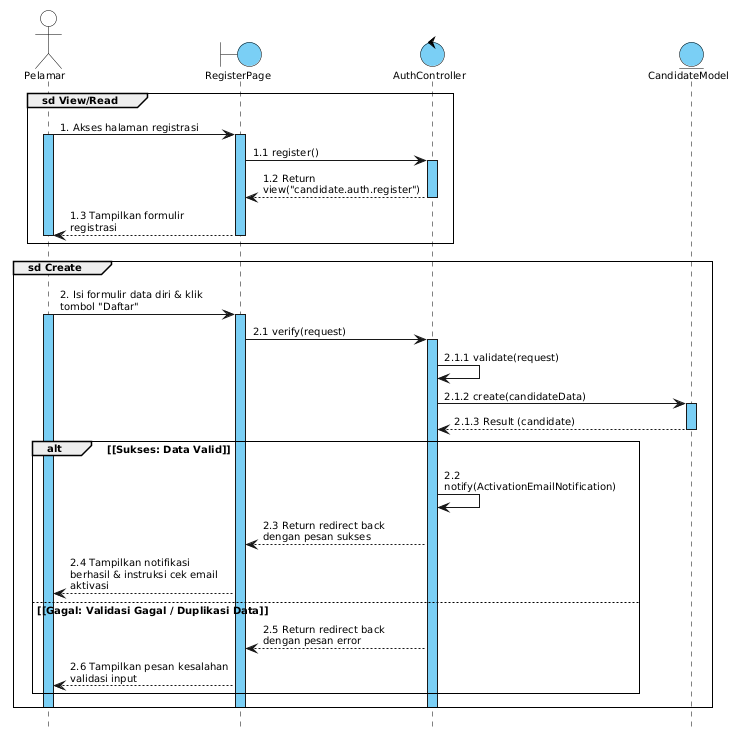

The diagram above was rendered by PlantUML. Its source (embedded in the PNG):
@startuml
skinparam defaultFontName Arial
skinparam defaultFontSize 10
skinparam shadowing false
skinparam sequenceArrowThickness 1
skinparam sequenceParticipantBorderThickness 1
skinparam sequenceLifeLineBorderColor #000000
skinparam sequenceLifeLineBorderThickness 1
skinparam sequenceLifeLineBackgroundColor #7ACFF5
skinparam sequenceGroupBorderThickness 1
skinparam sequenceGroupFontSize 10
skinparam sequenceGroupHeaderFontColor #000000
skinparam sequenceGroupFontColor #000000
skinparam sequenceMessageAlign left
skinparam responseMessageBelowArrow true
skinparam maxMessageSize 160
skinparam pageMargin 10
hide footbox

skinparam participant {
  BackgroundColor #7ACFF5
  BorderColor #000000
  FontSize 10
}

skinparam actor {
  BackgroundColor #FFFFFF
  BorderColor #000000
  FontSize 10
}

skinparam boundary {
  BackgroundColor #7ACFF5
  BorderColor #000000
  FontSize 10
}

skinparam control {
  BackgroundColor #7ACFF5
  BorderColor #000000
  FontSize 10
}

skinparam entity {
  BackgroundColor #7ACFF5
  BorderColor #000000
  FontSize 10
}

' Deklarasi Lifeline
actor "Pelamar" as Pelamar
boundary "RegisterPage" as Page
control "AuthController" as Controller
entity "CandidateModel" as Model

' Group sd View/Read: Akses Form Registrasi
group sd View/Read
  Pelamar -> Page : 1. Akses halaman registrasi
  activate Pelamar
  activate Page
  Page -> Controller : 1.1 register()
  activate Controller
  Controller --> Page : 1.2 Return view("candidate.auth.register")
  deactivate Controller
  Page --> Pelamar : 1.3 Tampilkan formulir registrasi
  deactivate Page
  deactivate Pelamar
end

' Group sd Create: Proses Pendaftaran Akun Pelamar
group sd Create
  Pelamar -> Page : 2. Isi formulir data diri & klik tombol "Daftar"
  activate Pelamar
  activate Page
  Page -> Controller : 2.1 verify(request)
  activate Controller
  Controller -> Controller : 2.1.1 validate(request)
  Controller -> Model : 2.1.2 create(candidateData)
  activate Model
  Model --> Controller : 2.1.3 Result (candidate)
  deactivate Model

  alt <font color=black>[Sukses: Data Valid]</font>
    Controller -> Controller : 2.2 notify(ActivationEmailNotification)
    Controller --> Page : 2.3 Return redirect back dengan pesan sukses
    Page --> Pelamar : 2.4 Tampilkan notifikasi berhasil & instruksi cek email aktivasi
  else <font color=black>[Gagal: Validasi Gagal / Duplikasi Data]</font>
    Controller --> Page : 2.5 Return redirect back dengan pesan error
    Page --> Pelamar : 2.6 Tampilkan pesan kesalahan validasi input
  end
  deactivate Controller
  deactivate Page
  deactivate Pelamar
end
@enduml